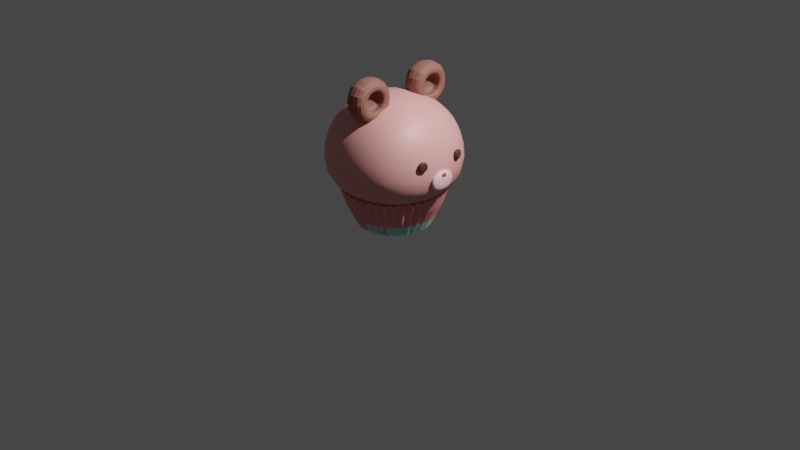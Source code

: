 # Source: BearMuffin.blend  (saved by Blender 3.2.14; exported with 4.5.12 LTS)
import bpy
from mathutils import Matrix  # noqa: F401  (used for matrix-valued properties, if any)

bpy.ops.wm.read_factory_settings(use_empty=True)
scene = bpy.context.scene
scene.name = 'Scene'

# ---- collections
col_collection = bpy.data.collections.new('Collection'); scene.collection.children.link(col_collection)

# ---- materials (node trees are filled in below, after node groups)
mat_material_001 = bpy.data.materials.new('Material.001')
mat_material_001.use_transparent_shadow = False
mat_material_003 = bpy.data.materials.new('Material.003')
mat_material_003.use_transparent_shadow = False
mat_x = bpy.data.materials.new('코')
mat_x.use_transparent_shadow = False
mat_material_006 = bpy.data.materials.new('Material.006')
mat_material_006.use_transparent_shadow = False
mat_material_011 = bpy.data.materials.new('Material.011')
mat_material_011.use_transparent_shadow = False
mat_material_007 = bpy.data.materials.new('Material.007')
mat_material_007.use_transparent_shadow = False
mat_material_008 = bpy.data.materials.new('Material.008')
mat_material_008.use_transparent_shadow = False

# ---- material node trees
mat_material_001.use_nodes = True; mat_material_001.node_tree.nodes.clear()
_N = mat_material_001.node_tree.nodes; _L = mat_material_001.node_tree.links
n0 = _N.new('ShaderNodeOutputMaterial'); n0.name = 'Material Output'; n0.location = (300, 300)
n1 = _N.new('ShaderNodeBsdfPrincipled'); n1.name = 'Principled BSDF'; n1.location = (10, 300)
n1.distribution = 'GGX'
n1.subsurface_method = 'RANDOM_WALK_SKIN'
n1.inputs[0].default_value = (0.5395, 0.2388, 0.1917, 1.0)
n1.inputs[3].default_value = 1.45
n1.inputs[27].default_value = (0.0, 0.0, 0.0, 1.0)
n1.inputs[28].default_value = 1.0
_L.new(n1.outputs[0], n0.inputs[0])
n0.is_active_output = True
mat_material_003.use_nodes = True; mat_material_003.node_tree.nodes.clear()
_N = mat_material_003.node_tree.nodes; _L = mat_material_003.node_tree.links
n0 = _N.new('ShaderNodeBsdfPrincipled'); n0.name = 'Principled BSDF'; n0.location = (10, 300)
n0.distribution = 'GGX'
n0.subsurface_method = 'RANDOM_WALK_SKIN'
n0.inputs[0].default_value = (1.0, 0.5518, 0.5939, 0.8908)
n0.inputs[3].default_value = 1.45
n0.inputs[27].default_value = (0.0, 0.0, 0.0, 1.0)
n0.inputs[28].default_value = 1.0
n1 = _N.new('ShaderNodeOutputMaterial'); n1.name = 'Material Output'; n1.location = (300, 300)
_L.new(n0.outputs[0], n1.inputs[0])
n1.is_active_output = True
mat_x.use_nodes = True; mat_x.node_tree.nodes.clear()
_N = mat_x.node_tree.nodes; _L = mat_x.node_tree.links
n0 = _N.new('ShaderNodeBsdfPrincipled'); n0.name = 'Principled BSDF'; n0.location = (10, 300)
n0.distribution = 'GGX'
n0.subsurface_method = 'RANDOM_WALK_SKIN'
n0.inputs[0].default_value = (0.2051, 0.1102, 0.1357, 1.0)
n0.inputs[3].default_value = 1.45
n0.inputs[27].default_value = (0.0, 0.0, 0.0, 1.0)
n0.inputs[28].default_value = 1.0
n1 = _N.new('ShaderNodeOutputMaterial'); n1.name = 'Material Output'; n1.location = (300, 300)
_L.new(n0.outputs[0], n1.inputs[0])
n1.is_active_output = True
mat_material_006.use_nodes = True; mat_material_006.node_tree.nodes.clear()
_N = mat_material_006.node_tree.nodes; _L = mat_material_006.node_tree.links
n0 = _N.new('ShaderNodeBsdfPrincipled'); n0.name = 'Principled BSDF'; n0.location = (10, 300)
n0.distribution = 'GGX'
n0.subsurface_method = 'RANDOM_WALK_SKIN'
n0.inputs[0].default_value = (0.2232, 0.06989, 0.05464, 1.0)
n0.inputs[3].default_value = 1.45
n0.inputs[27].default_value = (0.0, 0.0, 0.0, 1.0)
n0.inputs[28].default_value = 1.0
n1 = _N.new('ShaderNodeOutputMaterial'); n1.name = 'Material Output'; n1.location = (300, 300)
_L.new(n0.outputs[0], n1.inputs[0])
n1.is_active_output = True
mat_material_011.use_nodes = True; mat_material_011.node_tree.nodes.clear()
_N = mat_material_011.node_tree.nodes; _L = mat_material_011.node_tree.links
n0 = _N.new('ShaderNodeBsdfPrincipled'); n0.name = 'Principled BSDF'; n0.location = (10, 300)
n0.distribution = 'GGX'
n0.subsurface_method = 'RANDOM_WALK_SKIN'
n0.inputs[0].default_value = (0.8, 0.3475, 0.3307, 1.0)
n0.inputs[3].default_value = 1.45
n0.inputs[27].default_value = (0.0, 0.0, 0.0, 1.0)
n0.inputs[28].default_value = 1.0
n1 = _N.new('ShaderNodeOutputMaterial'); n1.name = 'Material Output'; n1.location = (300, 300)
_L.new(n0.outputs[0], n1.inputs[0])
n1.is_active_output = True
mat_material_007.use_nodes = True; mat_material_007.node_tree.nodes.clear()
_N = mat_material_007.node_tree.nodes; _L = mat_material_007.node_tree.links
n0 = _N.new('ShaderNodeBsdfPrincipled'); n0.name = 'Principled BSDF'; n0.location = (10, 300)
n0.distribution = 'GGX'
n0.subsurface_method = 'RANDOM_WALK_SKIN'
n0.inputs[0].default_value = (0.8, 0.2971, 0.3129, 1.0)
n0.inputs[3].default_value = 1.45
n0.inputs[27].default_value = (0.0, 0.0, 0.0, 1.0)
n0.inputs[28].default_value = 1.0
n1 = _N.new('ShaderNodeOutputMaterial'); n1.name = 'Material Output'; n1.location = (300, 300)
_L.new(n0.outputs[0], n1.inputs[0])
n1.is_active_output = True
mat_material_008.use_nodes = True; mat_material_008.node_tree.nodes.clear()
_N = mat_material_008.node_tree.nodes; _L = mat_material_008.node_tree.links
n0 = _N.new('ShaderNodeBsdfPrincipled'); n0.name = 'Principled BSDF'; n0.location = (10, 300)
n0.distribution = 'GGX'
n0.subsurface_method = 'RANDOM_WALK_SKIN'
n0.inputs[0].default_value = (0.4472, 0.8, 0.7546, 1.0)
n0.inputs[3].default_value = 1.45
n0.inputs[27].default_value = (0.0, 0.0, 0.0, 1.0)
n0.inputs[28].default_value = 1.0
n1 = _N.new('ShaderNodeOutputMaterial'); n1.name = 'Material Output'; n1.location = (300, 300)
_L.new(n0.outputs[0], n1.inputs[0])
n1.is_active_output = True

# ---- world
world_world = bpy.data.worlds.new('World'); scene.world = world_world
world_world.use_nodes = True; world_world.node_tree.nodes.clear()
_N = world_world.node_tree.nodes; _L = world_world.node_tree.links
n0 = _N.new('ShaderNodeOutputWorld'); n0.name = 'World Output'; n0.location = (300, 300)
n1 = _N.new('ShaderNodeBackground'); n1.name = 'Background'; n1.location = (10, 300)
n1.inputs[0].default_value = (0.05088, 0.05088, 0.05088, 1.0)
_L.new(n1.outputs[0], n0.inputs[0])
n0.is_active_output = True
world_world.color = (0.05088, 0.05088, 0.05088)
world_world.use_sun_shadow = False
world_world.sun_shadow_jitter_overblur = 0.0

# ---- cameras
cam_camera = bpy.data.cameras.new('Camera')
cam_camera.clip_end = 100.0
cam_camera.ortho_scale = 7.314

# ---- lights
light_light = bpy.data.lights.new('Light', 'POINT')
light_light.transmission_factor = 0.0
light_light.energy = 1000.0
light_light.shadow_soft_size = 0.1
light_light.shadow_maximum_resolution = 0.006
light_light.use_absolute_resolution = True
light_light_001 = bpy.data.lights.new('Light.001', 'POINT')
light_light_001.transmission_factor = 0.0
light_light_001.energy = 1000.0
light_light_001.shadow_soft_size = 0.1
light_light_001.shadow_maximum_resolution = 0.006
light_light_001.use_absolute_resolution = True

# ---- meshes
me_plane_004 = bpy.data.meshes.new('Plane.004')
me_plane_004.from_pydata([(-1.0, -1.0, -0.5274), (1.0, -1.0, -0.5274), (-1.0, 1.0, -0.5274), (1.0, 1.0, -0.5274), (-0.4051, 0.4051, 0.6932), (-0.4051, -0.4051, 0.6932), (0.4051, -0.4051, 0.6932), (0.4051, 0.4051, 0.6932), (-1.0, 1.0, 0.6932), (-1.0, -1.0, 0.6932), (1.0, -1.0, 0.6932), (1.0, 1.0, 0.6932), (-0.4295, 0.4295, 0.2229), (-0.4295, -0.4295, 0.2229), (0.4295, -0.4295, 0.2229), (0.4295, 0.4295, 0.2229), (-0.484, 0.484, 0.4351), (-0.484, -0.484, 0.4351), (0.484, -0.484, 0.4351), (0.484, 0.484, 0.4351)], [], [(0, 2, 3, 1), (6, 7, 19, 18), (1, 3, 11, 10), (2, 0, 9, 8), (3, 2, 8, 11), (0, 1, 10, 9), (5, 4, 8, 9), (6, 5, 9, 10), (7, 6, 10, 11), (4, 7, 11, 8), (13, 14, 15, 12), (4, 5, 17, 16), (7, 4, 16, 19), (5, 6, 18, 17), (13, 12, 16, 17), (14, 13, 17, 18), (15, 14, 18, 19), (12, 15, 19, 16)])
_uv = me_plane_004.uv_layers.new(name='UVMap')
_uv.uv.foreach_set('vector', [0.0, 0.0, 0.0, 1.0, 1.0, 1.0, 1.0, 0.0, 0.7025, 0.2975, 0.7025, 0.7025, 0.7025, 0.7025, 0.7025, 0.2975, 1.0, 0.0, 1.0, 1.0, 1.0, 1.0, 1.0, 0.0, 0.0, 1.0, 0.0, 0.0, 0.0, 0.0, 0.0, 1.0, 1.0, 1.0, 0.0, 1.0, 0.0, 1.0, 1.0, 1.0, 0.0, 0.0, 1.0, 0.0, 1.0, 0.0, 0.0, 0.0, 0.2975, 0.2975, 0.2975, 0.7025, 0.0, 1.0, 0.0, 0.0, 0.7025, 0.2975, 0.2975, 0.2975, 0.0, 0.0, 1.0, 0.0, 0.7025, 0.7025, 0.7025, 0.2975, 1.0, 0.0, 1.0, 1.0, 0.2975, 0.7025, 0.7025, 0.7025, 1.0, 1.0, 0.0, 1.0, 0.3203, 0.3203, 0.6797, 0.3203, 0.6797, 0.6797, 0.3203, 0.6797, 0.2975, 0.7025, 0.2975, 0.2975, 0.2975, 0.2975, 0.2975, 0.7025, 0.7025, 0.7025, 0.2975, 0.7025, 0.2975, 0.7025, 0.7025, 0.7025, 0.2975, 0.2975, 0.7025, 0.2975, 0.7025, 0.2975, 0.2975, 0.2975, 0.3203, 0.3203, 0.3203, 0.6797, 0.2975, 0.7025, 0.2975, 0.2975, 0.6797, 0.3203, 0.3203, 0.3203, 0.2975, 0.2975, 0.7025, 0.2975, 0.6797, 0.6797, 0.6797, 0.3203, 0.7025, 0.2975, 0.7025, 0.7025, 0.3203, 0.6797, 0.6797, 0.6797, 0.7025, 0.7025, 0.2975, 0.7025])
me_plane_004.materials.append(mat_material_001)
me_plane_004.update()
me_plane_005 = bpy.data.meshes.new('Plane.005')
me_plane_005.from_pydata([(-1.0, -1.0, 0.0), (1.0, -1.0, 0.0), (-1.0, 1.0, 0.0), (1.0, 1.0, 0.0), (-1.0, -1.0, 0.6633), (1.0, -1.0, 0.6633), (-1.0, 1.0, 0.6633), (1.0, 1.0, 0.6633)], [], [(0, 2, 3, 1), (4, 5, 7, 6), (1, 3, 7, 5), (2, 0, 4, 6), (3, 2, 6, 7), (0, 1, 5, 4)])
me_plane_005.polygons.foreach_set('use_smooth', [True] * 6)
_uv = me_plane_005.uv_layers.new(name='UVMap')
_uv.uv.foreach_set('vector', [0.0, 0.0, 0.0, 1.0, 1.0, 1.0, 1.0, 0.0, 0.0, 0.0, 1.0, 0.0, 1.0, 1.0, 0.0, 1.0, 1.0, 0.0, 1.0, 1.0, 1.0, 1.0, 1.0, 0.0, 0.0, 1.0, 0.0, 0.0, 0.0, 0.0, 0.0, 1.0, 1.0, 1.0, 0.0, 1.0, 0.0, 1.0, 1.0, 1.0, 0.0, 0.0, 1.0, 0.0, 1.0, 0.0, 0.0, 0.0])
me_plane_005.materials.append(mat_material_003)
me_plane_005.update()
me_plane_007 = bpy.data.meshes.new('Plane.007')
me_plane_007.from_pydata([(-1.0, -1.0, 0.0), (1.0, -1.0, 0.0), (-1.0, 1.0, 0.0), (1.0, 1.0, 0.0), (-1.0, -1.0, 0.6633), (1.0, -1.0, 0.6633), (-1.0, 1.0, 0.6633), (1.0, 1.0, 0.6633)], [], [(0, 2, 3, 1), (4, 5, 7, 6), (1, 3, 7, 5), (2, 0, 4, 6), (3, 2, 6, 7), (0, 1, 5, 4)])
me_plane_007.polygons.foreach_set('use_smooth', [True] * 6)
_uv = me_plane_007.uv_layers.new(name='UVMap')
_uv.uv.foreach_set('vector', [0.0, 0.0, 0.0, 1.0, 1.0, 1.0, 1.0, 0.0, 0.0, 0.0, 1.0, 0.0, 1.0, 1.0, 0.0, 1.0, 1.0, 0.0, 1.0, 1.0, 1.0, 1.0, 1.0, 0.0, 0.0, 1.0, 0.0, 0.0, 0.0, 0.0, 0.0, 1.0, 1.0, 1.0, 0.0, 1.0, 0.0, 1.0, 1.0, 1.0, 0.0, 0.0, 1.0, 0.0, 1.0, 0.0, 0.0, 0.0])
me_plane_007.materials.append(mat_x)
me_plane_007.update()
me_plane_001 = bpy.data.meshes.new('Plane.001')
me_plane_001.from_pydata([(-1.0, -1.0, 0.0), (1.0, -1.0, 0.0), (-1.0, 1.0, 0.0), (1.0, 1.0, 0.0), (-1.0, 1.0, 0.6315), (-1.0, -1.0, 0.6315), (1.0, -1.0, 0.6315), (1.0, 1.0, 0.6315), (-1.0, 1.0, 0.0), (-1.0, -1.0, 0.0), (1.0, -1.0, 0.0), (1.0, 1.0, 0.0), (-1.0, 1.0, 0.6315), (-1.0, -1.0, 0.6315), (1.0, -1.0, 0.6315), (1.0, 1.0, 0.6315), (-1.0, 1.0, 0.0), (-1.0, -1.0, 0.0), (1.0, -1.0, 0.0), (1.0, 1.0, 0.0), (-1.0, 1.0, 0.6315), (-1.0, -1.0, 0.6315), (1.0, -1.0, 0.6315), (1.0, 1.0, 0.6315), (-1.0, 1.0, 0.9929), (-1.0, -1.0, 0.9929), (1.0, -1.0, 0.9929), (1.0, 1.0, 0.9929)], [], [(0, 1, 3, 2), (5, 4, 7, 6), (2, 4, 5, 0), (3, 7, 4, 2), (0, 5, 6, 1), (1, 6, 7, 3), (9, 10, 11, 8), (13, 12, 15, 14), (8, 12, 13, 9), (11, 15, 12, 8), (9, 13, 14, 10), (10, 14, 15, 11), (17, 16, 19, 18), (23, 20, 24, 27), (16, 17, 21, 20), (19, 16, 20, 23), (17, 18, 22, 21), (18, 19, 23, 22), (25, 26, 27, 24), (21, 22, 26, 25), (22, 23, 27, 26), (20, 21, 25, 24)])
_uv = me_plane_001.uv_layers.new(name='UVMap')
_uv.uv.foreach_set('vector', [0.0, 0.0, 1.0, 0.0, 1.0, 1.0, 0.0, 1.0, 0.0, 0.0, 0.0, 1.0, 1.0, 1.0, 1.0, 0.0, 0.0, 1.0, 0.0, 1.0, 0.0, 0.0, 0.0, 0.0, 1.0, 1.0, 1.0, 1.0, 0.0, 1.0, 0.0, 1.0, 0.0, 0.0, 0.0, 0.0, 1.0, 0.0, 1.0, 0.0, 1.0, 0.0, 1.0, 0.0, 1.0, 1.0, 1.0, 1.0, 0.0, 0.0, 1.0, 0.0, 1.0, 1.0, 0.0, 1.0, 0.0, 0.0, 0.0, 1.0, 1.0, 1.0, 1.0, 0.0, 0.0, 1.0, 0.0, 1.0, 0.0, 0.0, 0.0, 0.0, 1.0, 1.0, 1.0, 1.0, 0.0, 1.0, 0.0, 1.0, 0.0, 0.0, 0.0, 0.0, 1.0, 0.0, 1.0, 0.0, 1.0, 0.0, 1.0, 0.0, 1.0, 1.0, 1.0, 1.0, 0.0, 0.0, 0.0, 1.0, 1.0, 1.0, 1.0, 0.0, 1.0, 1.0, 0.0, 1.0, 0.0, 1.0, 1.0, 1.0, 0.0, 1.0, 0.0, 0.0, 0.0, 0.0, 0.0, 1.0, 1.0, 1.0, 0.0, 1.0, 0.0, 1.0, 1.0, 1.0, 0.0, 0.0, 1.0, 0.0, 1.0, 0.0, 0.0, 0.0, 1.0, 0.0, 1.0, 1.0, 1.0, 1.0, 1.0, 0.0, 0.0, 0.0, 1.0, 0.0, 1.0, 1.0, 0.0, 1.0, 0.0, 0.0, 1.0, 0.0, 1.0, 0.0, 0.0, 0.0, 1.0, 0.0, 1.0, 1.0, 1.0, 1.0, 1.0, 0.0, 0.0, 1.0, 0.0, 0.0, 0.0, 0.0, 0.0, 1.0])
me_plane_001.materials.append(mat_material_006)
me_plane_001.update()
me_plane_003 = bpy.data.meshes.new('Plane.003')
me_plane_003.from_pydata([(-1.0, -1.0, 0.0), (1.0, -1.0, 0.0), (-1.0, 1.0, 0.0), (1.0, 1.0, 0.0), (-1.0, 1.0, 0.6315), (-1.0, -1.0, 0.6315), (1.0, -1.0, 0.6315), (1.0, 1.0, 0.6315), (-1.0, 1.0, 0.0), (-1.0, -1.0, 0.0), (1.0, -1.0, 0.0), (1.0, 1.0, 0.0), (-1.0, 1.0, 0.6315), (-1.0, -1.0, 0.6315), (1.0, -1.0, 0.6315), (1.0, 1.0, 0.6315), (-1.0, 1.0, 0.0), (-1.0, -1.0, 0.0), (1.0, -1.0, 0.0), (1.0, 1.0, 0.0), (-1.0, 1.0, 0.6315), (-1.0, -1.0, 0.6315), (1.0, -1.0, 0.6315), (1.0, 1.0, 0.6315), (-1.0, 1.0, 0.9929), (-1.0, -1.0, 0.9929), (1.0, -1.0, 0.9929), (1.0, 1.0, 0.9929)], [], [(0, 1, 3, 2), (5, 4, 7, 6), (2, 4, 5, 0), (3, 7, 4, 2), (0, 5, 6, 1), (1, 6, 7, 3), (9, 10, 11, 8), (13, 12, 15, 14), (8, 12, 13, 9), (11, 15, 12, 8), (9, 13, 14, 10), (10, 14, 15, 11), (17, 16, 19, 18), (23, 20, 24, 27), (16, 17, 21, 20), (19, 16, 20, 23), (17, 18, 22, 21), (18, 19, 23, 22), (25, 26, 27, 24), (21, 22, 26, 25), (22, 23, 27, 26), (20, 21, 25, 24)])
_uv = me_plane_003.uv_layers.new(name='UVMap')
_uv.uv.foreach_set('vector', [0.0, 0.0, 1.0, 0.0, 1.0, 1.0, 0.0, 1.0, 0.0, 0.0, 0.0, 1.0, 1.0, 1.0, 1.0, 0.0, 0.0, 1.0, 0.0, 1.0, 0.0, 0.0, 0.0, 0.0, 1.0, 1.0, 1.0, 1.0, 0.0, 1.0, 0.0, 1.0, 0.0, 0.0, 0.0, 0.0, 1.0, 0.0, 1.0, 0.0, 1.0, 0.0, 1.0, 0.0, 1.0, 1.0, 1.0, 1.0, 0.0, 0.0, 1.0, 0.0, 1.0, 1.0, 0.0, 1.0, 0.0, 0.0, 0.0, 1.0, 1.0, 1.0, 1.0, 0.0, 0.0, 1.0, 0.0, 1.0, 0.0, 0.0, 0.0, 0.0, 1.0, 1.0, 1.0, 1.0, 0.0, 1.0, 0.0, 1.0, 0.0, 0.0, 0.0, 0.0, 1.0, 0.0, 1.0, 0.0, 1.0, 0.0, 1.0, 0.0, 1.0, 1.0, 1.0, 1.0, 0.0, 0.0, 0.0, 1.0, 1.0, 1.0, 1.0, 0.0, 1.0, 1.0, 0.0, 1.0, 0.0, 1.0, 1.0, 1.0, 0.0, 1.0, 0.0, 0.0, 0.0, 0.0, 0.0, 1.0, 1.0, 1.0, 0.0, 1.0, 0.0, 1.0, 1.0, 1.0, 0.0, 0.0, 1.0, 0.0, 1.0, 0.0, 0.0, 0.0, 1.0, 0.0, 1.0, 1.0, 1.0, 1.0, 1.0, 0.0, 0.0, 0.0, 1.0, 0.0, 1.0, 1.0, 0.0, 1.0, 0.0, 0.0, 1.0, 0.0, 1.0, 0.0, 0.0, 0.0, 1.0, 0.0, 1.0, 1.0, 1.0, 1.0, 1.0, 0.0, 0.0, 1.0, 0.0, 0.0, 0.0, 0.0, 0.0, 1.0])
me_plane_003.materials.append(mat_material_006)
me_plane_003.update()
me_cube_001 = bpy.data.meshes.new('Cube.001')
me_cube_001.from_pydata([(0.5, 0.5, 0.8977), (0.2328, 0.2328, 0.04367), (0.5, -0.5, 0.8977), (0.2328, -0.2328, 0.04367), (0.0, 0.2838, -0.007345), (0.6096, 0.6096, 0.238), (0.6096, -0.6096, 0.238), (0.0, -0.6096, 1.007), (0.6096, -1.863e-09, 1.007), (0.0, -0.2838, -0.007345), (0.0, 0.6096, 1.007), (0.2838, -8.673e-10, -0.007345), (0.0, 8.382e-09, 1.237), (0.0, -0.8395, 0.238), (0.8395, 9.313e-09, 0.238), (0.0, 0.8395, 0.238)], [], [(0, 10, 12, 8), (8, 12, 7, 2), (3, 6, 13, 9), (6, 2, 7, 13), (1, 5, 14, 11), (5, 0, 8, 14), (14, 8, 2, 6), (11, 14, 6, 3), (15, 10, 0, 5), (4, 15, 5, 1), (1, 11, 3, 9, 4)])
me_cube_001.polygons.foreach_set('use_smooth', [True] * 11)
_uv = me_cube_001.uv_layers.new(name='UVMap')
_uv.uv.foreach_set('vector', [0.625, 0.5, 0.75, 0.5, 0.75, 0.625, 0.625, 0.625, 0.625, 0.625, 0.75, 0.625, 0.75, 0.75, 0.625, 0.75, 0.375, 0.75, 0.5, 0.75, 0.5, 0.875, 0.375, 0.875, 0.5, 0.75, 0.625, 0.75, 0.625, 0.875, 0.5, 0.875, 0.375, 0.5, 0.5, 0.5, 0.5, 0.625, 0.375, 0.625, 0.5, 0.5, 0.625, 0.5, 0.625, 0.625, 0.5, 0.625, 0.5, 0.625, 0.625, 0.625, 0.625, 0.75, 0.5, 0.75, 0.375, 0.625, 0.5, 0.625, 0.5, 0.75, 0.375, 0.75, 0.5, 0.375, 0.625, 0.375, 0.625, 0.5, 0.5, 0.5, 0.375, 0.375, 0.5, 0.375, 0.5, 0.5, 0.375, 0.5, 0.375, 0.5, 0.375, 0.625, 0.375, 0.75, 0.375, 0.875, 0.375, 0.375])
me_cube_001.materials.append(mat_material_011)
me_cube_001.use_mirror_vertex_groups = False
me_cube_001.update()
me_circle = bpy.data.meshes.new('Circle')
me_circle.from_pydata([(0.0, 0.373, -0.2646), (-0.03086, 0.3429, -0.2646), (-0.0666, 0.367, -0.2646), (-0.09159, 0.3319, -0.2646), (-0.1311, 0.3492, -0.2646), (-0.1494, 0.3102, -0.2646), (-0.1913, 0.3202, -0.2646), (-0.2024, 0.2785, -0.2646), (-0.2454, 0.2809, -0.2646), (-0.2488, 0.2379, -0.2646), (-0.2916, 0.2326, -0.2646), (-0.2873, 0.1897, -0.2646), (-0.3285, 0.1768, -0.2646), (-0.3166, 0.1353, -0.2646), (-0.3547, 0.1153, -0.2646), (-0.3356, 0.07661, -0.2646), (-0.3696, 0.05007, -0.2646), (-0.3439, 0.01545, -0.2646), (-0.3726, -0.01673, -0.2646), (-0.3412, -0.04621, -0.2646), (-0.3636, -0.083, -0.2646), (-0.3274, -0.1064, -0.2646), (-0.343, -0.1466, -0.2646), (-0.3032, -0.1631, -0.2646), (-0.3113, -0.2055, -0.2646), (-0.2692, -0.2147, -0.2646), (-0.2696, -0.2578, -0.2646), (-0.2265, -0.2593, -0.2646), (-0.2192, -0.3018, -0.2646), (-0.1766, -0.2955, -0.2646), (-0.1618, -0.3361, -0.2646), (-0.121, -0.3223, -0.2646), (-0.09923, -0.3596, -0.2646), (-0.06147, -0.3387, -0.2646), (-0.03343, -0.3715, -0.2646), (3.01e-08, -0.3443, -0.2646), (0.03343, -0.3715, -0.2646), (0.06147, -0.3387, -0.2646), (0.09923, -0.3596, -0.2646), (0.121, -0.3223, -0.2646), (0.1618, -0.3361, -0.2646), (0.1766, -0.2955, -0.2646), (0.2192, -0.3018, -0.2646), (0.2265, -0.2593, -0.2646), (0.2696, -0.2578, -0.2646), (0.2692, -0.2147, -0.2646), (0.3113, -0.2055, -0.2646), (0.3032, -0.1631, -0.2646), (0.343, -0.1466, -0.2646), (0.3274, -0.1064, -0.2646), (0.3636, -0.083, -0.2646), (0.3412, -0.04621, -0.2646), (0.3726, -0.01673, -0.2646), (0.3439, 0.01545, -0.2646), (0.3696, 0.05007, -0.2646), (0.3356, 0.07661, -0.2646), (0.3547, 0.1153, -0.2646), (0.3166, 0.1353, -0.2646), (0.3285, 0.1768, -0.2646), (0.2873, 0.1897, -0.2646), (0.2916, 0.2326, -0.2646), (0.2488, 0.2379, -0.2646), (0.2454, 0.2809, -0.2646), (0.2024, 0.2785, -0.2646), (0.1913, 0.3202, -0.2646), (0.1494, 0.3102, -0.2646), (0.1311, 0.3492, -0.2646), (0.09159, 0.3319, -0.2646), (0.0666, 0.367, -0.2646), (0.03086, 0.3429, -0.2646), (0.0, 0.5468, 0.1345), (-0.04524, 0.5026, 0.1345), (-0.09763, 0.538, 0.1345), (-0.1343, 0.4865, 0.1345), (-0.1921, 0.5119, 0.1345), (-0.219, 0.4547, 0.1345), (-0.2804, 0.4694, 0.1345), (-0.2966, 0.4083, 0.1345), (-0.3597, 0.4118, 0.1345), (-0.3648, 0.3488, 0.1345), (-0.4275, 0.3409, 0.1345), (-0.4212, 0.278, 0.1345), (-0.4815, 0.2591, 0.1345), (-0.4641, 0.1983, 0.1345), (-0.52, 0.169, 0.1345), (-0.492, 0.1123, 0.1345), (-0.5418, 0.07339, 0.1345), (-0.5042, 0.02264, 0.1345), (-0.5462, -0.02453, 0.1345), (-0.5001, -0.06774, 0.1345), (-0.5331, -0.1217, 0.1345), (-0.48, -0.156, 0.1345), (-0.5028, -0.2149, 0.1345), (-0.4444, -0.2391, 0.1345), (-0.4563, -0.3012, 0.1345), (-0.3946, -0.3147, 0.1345), (-0.3952, -0.3779, 0.1345), (-0.332, -0.3801, 0.1345), (-0.3214, -0.4423, 0.1345), (-0.2588, -0.4332, 0.1345), (-0.2372, -0.4926, 0.1345), (-0.1773, -0.4725, 0.1345), (-0.1455, -0.5271, 0.1345), (-0.09011, -0.4966, 0.1345), (-0.04901, -0.5446, 0.1345), (4.412e-08, -0.5047, 0.1345), (0.04901, -0.5446, 0.1345), (0.09011, -0.4966, 0.1345), (0.1455, -0.5271, 0.1345), (0.1773, -0.4725, 0.1345), (0.2372, -0.4926, 0.1345), (0.2588, -0.4332, 0.1345), (0.3214, -0.4423, 0.1345), (0.332, -0.3801, 0.1345), (0.3952, -0.3779, 0.1345), (0.3946, -0.3147, 0.1345), (0.4563, -0.3012, 0.1345), (0.4444, -0.2391, 0.1345), (0.5028, -0.2149, 0.1345), (0.48, -0.156, 0.1345), (0.5331, -0.1217, 0.1345), (0.5001, -0.06774, 0.1345), (0.5462, -0.02453, 0.1345), (0.5042, 0.02264, 0.1345), (0.5418, 0.07339, 0.1345), (0.492, 0.1123, 0.1345), (0.52, 0.169, 0.1345), (0.4641, 0.1983, 0.1345), (0.4815, 0.2591, 0.1345), (0.4212, 0.278, 0.1345), (0.4275, 0.3409, 0.1345), (0.3648, 0.3488, 0.1345), (0.3597, 0.4118, 0.1345), (0.2966, 0.4083, 0.1345), (0.2804, 0.4694, 0.1345), (0.219, 0.4547, 0.1345), (0.1921, 0.5119, 0.1345), (0.1343, 0.4865, 0.1345), (0.09763, 0.538, 0.1345), (0.04524, 0.5026, 0.1345), (0.1857, -0.3856, -0.1516), (0.1388, -0.3699, -0.1516), (-0.407, 0.1323, -0.1516), (-0.3633, 0.1553, -0.1516), (0.1051, 0.3808, -0.1516), (0.1504, 0.4007, -0.1516), (0.2026, -0.3391, -0.1516), (-0.3851, 0.08791, -0.1516), (0.07642, 0.4211, -0.1516), (0.2516, -0.3463, -0.1516), (-0.4241, 0.05745, -0.1516), (0.03541, 0.3935, -0.1516), (0.2599, -0.2975, -0.1516), (-0.3946, 0.01772, -0.1516), (0.0, 0.428, -0.1516), (0.3094, -0.2958, -0.1516), (-0.4276, -0.0192, -0.1516), (0.3089, -0.2463, -0.1516), (-0.3915, -0.05303, -0.1516), (0.3572, -0.2358, -0.1516), (-0.4173, -0.09524, -0.1516), (0.3479, -0.1872, -0.1516), (-0.3757, -0.1221, -0.1516), (0.3936, -0.1682, -0.1516), (-0.3936, -0.1682, -0.1516), (0.3757, -0.1221, -0.1516), (-0.3479, -0.1872, -0.1516), (0.4173, -0.09524, -0.1516), (-0.3572, -0.2358, -0.1516), (0.3915, -0.05303, -0.1516), (-0.3089, -0.2463, -0.1516), (0.4276, -0.0192, -0.1516), (-0.3094, -0.2958, -0.1516), (0.3946, 0.01772, -0.1516), (-0.2599, -0.2975, -0.1516), (-0.03541, 0.3935, -0.1516), (0.4241, 0.05745, -0.1516), (-0.2516, -0.3463, -0.1516), (-0.07642, 0.4211, -0.1516), (0.3851, 0.08791, -0.1516), (-0.2026, -0.3391, -0.1516), (-0.1051, 0.3808, -0.1516), (0.407, 0.1323, -0.1516), (-0.1857, -0.3856, -0.1516), (-0.1504, 0.4007, -0.1516), (0.3633, 0.1553, -0.1516), (-0.1388, -0.3699, -0.1516), (-0.1714, 0.3559, -0.1516), (0.3769, 0.2028, -0.1516), (-0.1139, -0.4126, -0.1516), (-0.2195, 0.3674, -0.1516), (0.3297, 0.2176, -0.1516), (-0.07054, -0.3887, -0.1516), (-0.2322, 0.3196, -0.1516), (0.3346, 0.2669, -0.1516), (-0.03837, -0.4263, -0.1516), (-0.2816, 0.3223, -0.1516), (0.2855, 0.273, -0.1516), (3.454e-08, -0.395, -0.1516), (-0.2855, 0.273, -0.1516), (0.2816, 0.3223, -0.1516), (0.03837, -0.4263, -0.1516), (-0.3346, 0.2669, -0.1516), (0.2322, 0.3196, -0.1516), (0.07054, -0.3887, -0.1516), (-0.3297, 0.2176, -0.1516), (0.2195, 0.3674, -0.1516), (0.1139, -0.4126, -0.1516), (-0.3769, 0.2028, -0.1516), (0.1714, 0.3559, -0.1516), (0.2151, -0.4467, -0.01237), (-0.4715, 0.1532, -0.01237), (0.1217, 0.4411, -0.01237), (0.2347, -0.3928, -0.01237), (-0.4461, 0.1018, -0.01237), (0.08852, 0.4878, -0.01237), (0.2914, -0.4011, -0.01237), (-0.4913, 0.06655, -0.01237), (0.04102, 0.4558, -0.01237), (0.3011, -0.3446, -0.01237), (-0.4571, 0.02053, -0.01237), (0.0, 0.4958, -0.01237), (0.3583, -0.3426, -0.01237), (-0.4953, -0.02224, -0.01237), (0.3578, -0.2853, -0.01237), (-0.4535, -0.06143, -0.01237), (0.4138, -0.2731, -0.01237), (-0.4833, -0.1103, -0.01237), (0.403, -0.2168, -0.01237), (-0.4352, -0.1414, -0.01237), (0.4559, -0.1949, -0.01237), (-0.4559, -0.1949, -0.01237), (0.4352, -0.1414, -0.01237), (-0.403, -0.2168, -0.01237), (0.4833, -0.1103, -0.01237), (-0.4138, -0.2731, -0.01237), (0.4535, -0.06143, -0.01237), (-0.3578, -0.2853, -0.01237), (0.4953, -0.02224, -0.01237), (-0.3583, -0.3426, -0.01237), (0.4571, 0.02053, -0.01237), (-0.3011, -0.3446, -0.01237), (-0.04102, 0.4558, -0.01237), (0.4913, 0.06655, -0.01237), (-0.2914, -0.4011, -0.01237), (-0.08852, 0.4878, -0.01237), (0.4461, 0.1018, -0.01237), (-0.2347, -0.3928, -0.01237), (-0.1217, 0.4411, -0.01237), (0.4715, 0.1532, -0.01237), (-0.2151, -0.4467, -0.01237), (-0.1742, 0.4642, -0.01237), (0.4208, 0.1798, -0.01237), (-0.1608, -0.4284, -0.01237), (-0.1985, 0.4123, -0.01237), (0.4366, 0.2349, -0.01237), (-0.1319, -0.4779, -0.01237), (-0.2543, 0.4256, -0.01237), (0.3819, 0.2521, -0.01237), (-0.08171, -0.4502, -0.01237), (-0.269, 0.3702, -0.01237), (0.3876, 0.3091, -0.01237), (-0.04444, -0.4938, -0.01237), (-0.3262, 0.3734, -0.01237), (0.3308, 0.3162, -0.01237), (4e-08, -0.4576, -0.01237), (-0.3308, 0.3162, -0.01237), (0.3262, 0.3734, -0.01237), (0.04444, -0.4938, -0.01237), (-0.3876, 0.3091, -0.01237), (0.269, 0.3702, -0.01237), (0.08171, -0.4502, -0.01237), (-0.3819, 0.2521, -0.01237), (0.2543, 0.4256, -0.01237), (0.1319, -0.4779, -0.01237), (-0.4366, 0.2349, -0.01237), (0.1985, 0.4123, -0.01237), (0.1608, -0.4284, -0.01237), (-0.4208, 0.1798, -0.01237), (0.1742, 0.4642, -0.01237)], [], [(0, 69, 68, 67, 66, 65, 64, 63, 62, 61, 60, 59, 58, 57, 56, 55, 54, 53, 52, 51, 50, 49, 48, 47, 46, 45, 44, 43, 42, 41, 40, 39, 38, 37, 36, 35, 34, 33, 32, 31, 30, 29, 28, 27, 26, 25, 24, 23, 22, 21, 20, 19, 18, 17, 16, 15, 14, 13, 12, 11, 10, 9, 8, 7, 6, 5, 4, 3, 2, 1), (70, 71, 72, 73, 74, 75, 76, 77, 78, 79, 80, 81, 82, 83, 84, 85, 86, 87, 88, 89, 90, 91, 92, 93, 94, 95, 96, 97, 98, 99, 100, 101, 102, 103, 104, 105, 106, 107, 108, 109, 110, 111, 112, 113, 114, 115, 116, 117, 118, 119, 120, 121, 122, 123, 124, 125, 126, 127, 128, 129, 130, 131, 132, 133, 134, 135, 136, 137, 138, 139), (277, 210, 110, 109), (278, 211, 84, 83), (279, 212, 137, 136), (210, 213, 111, 110), (211, 214, 85, 84), (212, 215, 138, 137), (213, 216, 112, 111), (214, 217, 86, 85), (215, 218, 139, 138), (216, 219, 113, 112), (217, 220, 87, 86), (218, 221, 70, 139), (219, 222, 114, 113), (220, 223, 88, 87), (222, 224, 115, 114), (223, 225, 89, 88), (224, 226, 116, 115), (225, 227, 90, 89), (226, 228, 117, 116), (227, 229, 91, 90), (228, 230, 118, 117), (229, 231, 92, 91), (230, 232, 119, 118), (231, 233, 93, 92), (232, 234, 120, 119), (233, 235, 94, 93), (234, 236, 121, 120), (235, 237, 95, 94), (236, 238, 122, 121), (237, 239, 96, 95), (238, 240, 123, 122), (239, 241, 97, 96), (221, 242, 71, 70), (240, 243, 124, 123), (241, 244, 98, 97), (242, 245, 72, 71), (243, 246, 125, 124), (244, 247, 99, 98), (245, 248, 73, 72), (246, 249, 126, 125), (247, 250, 100, 99), (248, 251, 74, 73), (249, 252, 127, 126), (250, 253, 101, 100), (251, 254, 75, 74), (252, 255, 128, 127), (253, 256, 102, 101), (254, 257, 76, 75), (255, 258, 129, 128), (256, 259, 103, 102), (257, 260, 77, 76), (258, 261, 130, 129), (259, 262, 104, 103), (260, 263, 78, 77), (261, 264, 131, 130), (262, 265, 105, 104), (263, 266, 79, 78), (264, 267, 132, 131), (265, 268, 106, 105), (266, 269, 80, 79), (267, 270, 133, 132), (268, 271, 107, 106), (269, 272, 81, 80), (270, 273, 134, 133), (271, 274, 108, 107), (272, 275, 82, 81), (273, 276, 135, 134), (274, 277, 109, 108), (275, 278, 83, 82), (276, 279, 136, 135), (65, 66, 145, 209), (12, 13, 143, 208), (38, 39, 141, 207), (64, 65, 209, 206), (11, 12, 208, 205), (37, 38, 207, 204), (63, 64, 206, 203), (10, 11, 205, 202), (36, 37, 204, 201), (62, 63, 203, 200), (9, 10, 202, 199), (35, 36, 201, 198), (61, 62, 200, 197), (8, 9, 199, 196), (34, 35, 198, 195), (60, 61, 197, 194), (7, 8, 196, 193), (33, 34, 195, 192), (59, 60, 194, 191), (6, 7, 193, 190), (32, 33, 192, 189), (58, 59, 191, 188), (5, 6, 190, 187), (31, 32, 189, 186), (57, 58, 188, 185), (4, 5, 187, 184), (30, 31, 186, 183), (56, 57, 185, 182), (3, 4, 184, 181), (29, 30, 183, 180), (55, 56, 182, 179), (2, 3, 181, 178), (28, 29, 180, 177), (54, 55, 179, 176), (1, 2, 178, 175), (27, 28, 177, 174), (53, 54, 176, 173), (0, 1, 175, 154), (26, 27, 174, 172), (52, 53, 173, 171), (25, 26, 172, 170), (51, 52, 171, 169), (24, 25, 170, 168), (50, 51, 169, 167), (23, 24, 168, 166), (49, 50, 167, 165), (22, 23, 166, 164), (48, 49, 165, 163), (21, 22, 164, 162), (47, 48, 163, 161), (20, 21, 162, 160), (46, 47, 161, 159), (19, 20, 160, 158), (45, 46, 159, 157), (18, 19, 158, 156), (44, 45, 157, 155), (17, 18, 156, 153), (43, 44, 155, 152), (69, 0, 154, 151), (16, 17, 153, 150), (42, 43, 152, 149), (68, 69, 151, 148), (15, 16, 150, 147), (41, 42, 149, 146), (67, 68, 148, 144), (14, 15, 147, 142), (40, 41, 146, 140), (66, 67, 144, 145), (13, 14, 142, 143), (39, 40, 140, 141), (209, 145, 279, 276), (208, 143, 278, 275), (207, 141, 277, 274), (206, 209, 276, 273), (205, 208, 275, 272), (204, 207, 274, 271), (203, 206, 273, 270), (202, 205, 272, 269), (201, 204, 271, 268), (200, 203, 270, 267), (199, 202, 269, 266), (198, 201, 268, 265), (197, 200, 267, 264), (196, 199, 266, 263), (195, 198, 265, 262), (194, 197, 264, 261), (193, 196, 263, 260), (192, 195, 262, 259), (191, 194, 261, 258), (190, 193, 260, 257), (189, 192, 259, 256), (188, 191, 258, 255), (187, 190, 257, 254), (186, 189, 256, 253), (185, 188, 255, 252), (184, 187, 254, 251), (183, 186, 253, 250), (182, 185, 252, 249), (181, 184, 251, 248), (180, 183, 250, 247), (179, 182, 249, 246), (178, 181, 248, 245), (177, 180, 247, 244), (176, 179, 246, 243), (175, 178, 245, 242), (174, 177, 244, 241), (173, 176, 243, 240), (154, 175, 242, 221), (172, 174, 241, 239), (171, 173, 240, 238), (170, 172, 239, 237), (169, 171, 238, 236), (168, 170, 237, 235), (167, 169, 236, 234), (166, 168, 235, 233), (165, 167, 234, 232), (164, 166, 233, 231), (163, 165, 232, 230), (162, 164, 231, 229), (161, 163, 230, 228), (160, 162, 229, 227), (159, 161, 228, 226), (158, 160, 227, 225), (157, 159, 226, 224), (156, 158, 225, 223), (155, 157, 224, 222), (153, 156, 223, 220), (152, 155, 222, 219), (151, 154, 221, 218), (150, 153, 220, 217), (149, 152, 219, 216), (148, 151, 218, 215), (147, 150, 217, 214), (146, 149, 216, 213), (144, 148, 215, 212), (142, 147, 214, 211), (140, 146, 213, 210), (145, 144, 212, 279), (143, 142, 211, 278), (141, 140, 210, 277)])
me_circle.polygons.foreach_set('material_index', [0, 0, 0, 0, 0, 0, 0, 0, 0, 0, 0, 0, 0, 0, 0, 0, 0, 0, 0, 0, 0, 0, 0, 0, 0, 0, 0, 0, 0, 0, 0, 0, 0, 0, 0, 0, 0, 0, 0, 0, 0, 0, 0, 0, 0, 0, 0, 0, 0, 0, 0, 0, 0, 0, 0, 0, 0, 0, 0, 0, 0, 0, 0, 0, 0, 0, 0, 0, 0, 0, 0, 0, 3, 0, 3, 0, 0, 0, 3, 0, 3, 0, 0, 0, 3, 0, 0, 3, 0, 0, 3, 0, 0, 3, 0, 0, 3, 0, 0, 3, 0, 0, 3, 0, 0, 3, 0, 0, 3, 0, 0, 3, 0, 3, 0, 3, 0, 3, 0, 3, 0, 3, 0, 3, 0, 3, 0, 3, 0, 3, 3, 0, 3, 0, 0, 0, 3, 0, 3, 0, 0, 0, 0, 0, 0, 0, 0, 0, 0, 0, 0, 0, 0, 0, 0, 0, 0, 0, 0, 0, 0, 0, 0, 0, 0, 0, 0, 0, 0, 0, 0, 0, 0, 0, 0, 0, 0, 0, 0, 0, 0, 0, 0, 0, 0, 0, 0, 0, 0, 0, 0, 0, 0, 0, 0, 0, 0, 0, 0, 0, 0, 0, 0, 0, 0, 0, 0, 0, 0, 0, 0, 0])
_uv = me_circle.uv_layers.new(name='UVMap')
_uv.uv.foreach_set('vector', [0.5, 1.0, 0.5448, 0.998, 0.5893, 0.992, 0.633, 0.982, 0.6757, 0.9681, 0.7169, 0.9505, 0.7564, 0.9292, 0.7939, 0.9045, 0.829, 0.8765, 0.8614, 0.8455, 0.8909, 0.8117, 0.9173, 0.7754, 0.9403, 0.7369, 0.9598, 0.6965, 0.9755, 0.6545, 0.9875, 0.6113, 0.9955, 0.5671, 0.9995, 0.5224, 0.9995, 0.4776, 0.9955, 0.4329, 0.9875, 0.3887, 0.9755, 0.3455, 0.9598, 0.3035, 0.9403, 0.2631, 0.9173, 0.2246, 0.8909, 0.1883, 0.8614, 0.1545, 0.829, 0.1235, 0.7939, 0.09549, 0.7564, 0.07078, 0.7169, 0.04952, 0.6757, 0.03188, 0.633, 0.01802, 0.5893, 0.008035, 0.5448, 0.002013, 0.5, 0.0, 0.4552, 0.002013, 0.4107, 0.008035, 0.367, 0.01802, 0.3243, 0.03188, 0.2831, 0.04952, 0.2436, 0.07078, 0.2061, 0.09549, 0.171, 0.1235, 0.1386, 0.1545, 0.1091, 0.1883, 0.08271, 0.2246, 0.0597, 0.2631, 0.04024, 0.3035, 0.02447, 0.3455, 0.01254, 0.3887, 0.004525, 0.4329, 0.0005035, 0.4776, 0.0005035, 0.5224, 0.004525, 0.5671, 0.01254, 0.6113, 0.02447, 0.6545, 0.04024, 0.6965, 0.0597, 0.7369, 0.08271, 0.7754, 0.1091, 0.8117, 0.1386, 0.8455, 0.171, 0.8765, 0.2061, 0.9045, 0.2436, 0.9292, 0.2831, 0.9505, 0.3243, 0.9681, 0.367, 0.982, 0.4107, 0.992, 0.4552, 0.998, 0.5, 1.0, 0.4552, 0.998, 0.4107, 0.992, 0.367, 0.982, 0.3243, 0.9681, 0.2831, 0.9505, 0.2436, 0.9292, 0.2061, 0.9045, 0.171, 0.8765, 0.1386, 0.8455, 0.1091, 0.8117, 0.08271, 0.7754, 0.0597, 0.7369, 0.04024, 0.6965, 0.02447, 0.6545, 0.01254, 0.6113, 0.004525, 0.5671, 0.0005035, 0.5224, 0.0005035, 0.4776, 0.004525, 0.4329, 0.01254, 0.3887, 0.02447, 0.3455, 0.04024, 0.3035, 0.0597, 0.2631, 0.08271, 0.2246, 0.1091, 0.1883, 0.1386, 0.1545, 0.171, 0.1235, 0.2061, 0.09549, 0.2436, 0.07078, 0.2831, 0.04952, 0.3243, 0.03188, 0.367, 0.01802, 0.4107, 0.008035, 0.4552, 0.002013, 0.5, 0.0, 0.5448, 0.002013, 0.5893, 0.008035, 0.633, 0.01802, 0.6757, 0.03188, 0.7169, 0.04952, 0.7564, 0.07078, 0.7939, 0.09549, 0.829, 0.1235, 0.8614, 0.1545, 0.8909, 0.1883, 0.9173, 0.2246, 0.9403, 0.2631, 0.9598, 0.3035, 0.9755, 0.3455, 0.9875, 0.3887, 0.9955, 0.4329, 0.9995, 0.4776, 0.9995, 0.5224, 0.9955, 0.5671, 0.9875, 0.6113, 0.9755, 0.6545, 0.9598, 0.6965, 0.9403, 0.7369, 0.9173, 0.7754, 0.8909, 0.8117, 0.8614, 0.8455, 0.829, 0.8765, 0.7939, 0.9045, 0.7564, 0.9292, 0.7169, 0.9505, 0.6757, 0.9681, 0.633, 0.982, 0.5893, 0.992, 0.5448, 0.998, 0.6757, 0.03188, 0.7169, 0.04952, 0.7169, 0.04952, 0.6757, 0.03188, 0.04024, 0.6965, 0.02447, 0.6545, 0.02447, 0.6545, 0.04024, 0.6965, 0.6757, 0.9681, 0.633, 0.982, 0.633, 0.982, 0.6757, 0.9681, 0.7169, 0.04952, 0.7564, 0.07078, 0.7564, 0.07078, 0.7169, 0.04952, 0.02447, 0.6545, 0.01254, 0.6113, 0.01254, 0.6113, 0.02447, 0.6545, 0.633, 0.982, 0.5893, 0.992, 0.5893, 0.992, 0.633, 0.982, 0.7564, 0.07078, 0.7939, 0.09549, 0.7939, 0.09549, 0.7564, 0.07078, 0.01254, 0.6113, 0.004525, 0.5671, 0.004525, 0.5671, 0.01254, 0.6113, 0.5893, 0.992, 0.5448, 0.998, 0.5448, 0.998, 0.5893, 0.992, 0.7939, 0.09549, 0.829, 0.1235, 0.829, 0.1235, 0.7939, 0.09549, 0.004525, 0.5671, 0.0005035, 0.5224, 0.0005035, 0.5224, 0.004525, 0.5671, 0.5448, 0.998, 0.5, 1.0, 0.5, 1.0, 0.5448, 0.998, 0.829, 0.1235, 0.8614, 0.1545, 0.8614, 0.1545, 0.829, 0.1235, 0.0005035, 0.5224, 0.0005035, 0.4776, 0.0005035, 0.4776, 0.0005035, 0.5224, 0.8614, 0.1545, 0.8909, 0.1883, 0.8909, 0.1883, 0.8614, 0.1545, 0.0005035, 0.4776, 0.004525, 0.4329, 0.004525, 0.4329, 0.0005035, 0.4776, 0.8909, 0.1883, 0.9173, 0.2246, 0.9173, 0.2246, 0.8909, 0.1883, 0.004525, 0.4329, 0.01254, 0.3887, 0.01254, 0.3887, 0.004525, 0.4329, 0.9173, 0.2246, 0.9403, 0.2631, 0.9403, 0.2631, 0.9173, 0.2246, 0.01254, 0.3887, 0.02447, 0.3455, 0.02447, 0.3455, 0.01254, 0.3887, 0.9403, 0.2631, 0.9598, 0.3035, 0.9598, 0.3035, 0.9403, 0.2631, 0.02447, 0.3455, 0.04024, 0.3035, 0.04024, 0.3035, 0.02447, 0.3455, 0.9598, 0.3035, 0.9755, 0.3455, 0.9755, 0.3455, 0.9598, 0.3035, 0.04024, 0.3035, 0.0597, 0.2631, 0.0597, 0.2631, 0.04024, 0.3035, 0.9755, 0.3455, 0.9875, 0.3887, 0.9875, 0.3887, 0.9755, 0.3455, 0.0597, 0.2631, 0.08271, 0.2246, 0.08271, 0.2246, 0.0597, 0.2631, 0.9875, 0.3887, 0.9955, 0.4329, 0.9955, 0.4329, 0.9875, 0.3887, 0.08271, 0.2246, 0.1091, 0.1883, 0.1091, 0.1883, 0.08271, 0.2246, 0.9955, 0.4329, 0.9995, 0.4776, 0.9995, 0.4776, 0.9955, 0.4329, 0.1091, 0.1883, 0.1386, 0.1545, 0.1386, 0.1545, 0.1091, 0.1883, 0.9995, 0.4776, 0.9995, 0.5224, 0.9995, 0.5224, 0.9995, 0.4776, 0.1386, 0.1545, 0.171, 0.1235, 0.171, 0.1235, 0.1386, 0.1545, 0.5, 1.0, 0.4552, 0.998, 0.4552, 0.998, 0.5, 1.0, 0.9995, 0.5224, 0.9955, 0.5671, 0.9955, 0.5671, 0.9995, 0.5224, 0.171, 0.1235, 0.2061, 0.09549, 0.2061, 0.09549, 0.171, 0.1235, 0.4552, 0.998, 0.4107, 0.992, 0.4107, 0.992, 0.4552, 0.998, 0.9955, 0.5671, 0.9875, 0.6113, 0.9875, 0.6113, 0.9955, 0.5671, 0.2061, 0.09549, 0.2436, 0.07078, 0.2436, 0.07078, 0.2061, 0.09549, 0.4107, 0.992, 0.367, 0.982, 0.367, 0.982, 0.4107, 0.992, 0.9875, 0.6113, 0.9755, 0.6545, 0.9755, 0.6545, 0.9875, 0.6113, 0.2436, 0.07078, 0.2831, 0.04952, 0.2831, 0.04952, 0.2436, 0.07078, 0.367, 0.982, 0.3243, 0.9681, 0.3243, 0.9681, 0.367, 0.982, 0.9755, 0.6545, 0.9598, 0.6965, 0.9598, 0.6965, 0.9755, 0.6545, 0.2831, 0.04952, 0.3243, 0.03188, 0.3243, 0.03188, 0.2831, 0.04952, 0.3243, 0.9681, 0.2831, 0.9505, 0.2831, 0.9505, 0.3243, 0.9681, 0.9598, 0.6965, 0.9403, 0.7369, 0.9403, 0.7369, 0.9598, 0.6965, 0.3243, 0.03188, 0.367, 0.01802, 0.367, 0.01802, 0.3243, 0.03188, 0.2831, 0.9505, 0.2436, 0.9292, 0.2436, 0.9292, 0.2831, 0.9505, 0.9403, 0.7369, 0.9173, 0.7754, 0.9173, 0.7754, 0.9403, 0.7369, 0.367, 0.01802, 0.4107, 0.008035, 0.4107, 0.008035, 0.367, 0.01802, 0.2436, 0.9292, 0.2061, 0.9045, 0.2061, 0.9045, 0.2436, 0.9292, 0.9173, 0.7754, 0.8909, 0.8117, 0.8909, 0.8117, 0.9173, 0.7754, 0.4107, 0.008035, 0.4552, 0.002013, 0.4552, 0.002013, 0.4107, 0.008035, 0.2061, 0.9045, 0.171, 0.8765, 0.171, 0.8765, 0.2061, 0.9045, 0.8909, 0.8117, 0.8614, 0.8455, 0.8614, 0.8455, 0.8909, 0.8117, 0.4552, 0.002013, 0.5, 0.0, 0.5, 0.0, 0.4552, 0.002013, 0.171, 0.8765, 0.1386, 0.8455, 0.1386, 0.8455, 0.171, 0.8765, 0.8614, 0.8455, 0.829, 0.8765, 0.829, 0.8765, 0.8614, 0.8455, 0.5, 0.0, 0.5448, 0.002013, 0.5448, 0.002013, 0.5, 0.0, 0.1386, 0.8455, 0.1091, 0.8117, 0.1091, 0.8117, 0.1386, 0.8455, 0.829, 0.8765, 0.7939, 0.9045, 0.7939, 0.9045, 0.829, 0.8765, 0.5448, 0.002013, 0.5893, 0.008035, 0.5893, 0.008035, 0.5448, 0.002013, 0.1091, 0.8117, 0.08271, 0.7754, 0.08271, 0.7754, 0.1091, 0.8117, 0.7939, 0.9045, 0.7564, 0.9292, 0.7564, 0.9292, 0.7939, 0.9045, 0.5893, 0.008035, 0.633, 0.01802, 0.633, 0.01802, 0.5893, 0.008035, 0.08271, 0.7754, 0.0597, 0.7369, 0.0597, 0.7369, 0.08271, 0.7754, 0.7564, 0.9292, 0.7169, 0.9505, 0.7169, 0.9505, 0.7564, 0.9292, 0.633, 0.01802, 0.6757, 0.03188, 0.6757, 0.03188, 0.633, 0.01802, 0.0597, 0.7369, 0.04024, 0.6965, 0.04024, 0.6965, 0.0597, 0.7369, 0.7169, 0.9505, 0.6757, 0.9681, 0.6757, 0.9681, 0.7169, 0.9505, 0.7169, 0.9505, 0.6757, 0.9681, 0.6757, 0.9681, 0.7169, 0.9505, 0.0597, 0.7369, 0.04024, 0.6965, 0.04024, 0.6965, 0.0597, 0.7369, 0.633, 0.01802, 0.6757, 0.03188, 0.6757, 0.03188, 0.633, 0.01802, 0.7564, 0.9292, 0.7169, 0.9505, 0.7169, 0.9505, 0.7564, 0.9292, 0.08271, 0.7754, 0.0597, 0.7369, 0.0597, 0.7369, 0.08271, 0.7754, 0.5893, 0.008035, 0.633, 0.01802, 0.633, 0.01802, 0.5893, 0.008035, 0.7939, 0.9045, 0.7564, 0.9292, 0.7564, 0.9292, 0.7939, 0.9045, 0.1091, 0.8117, 0.08271, 0.7754, 0.08271, 0.7754, 0.1091, 0.8117, 0.5448, 0.002013, 0.5893, 0.008035, 0.5893, 0.008035, 0.5448, 0.002013, 0.829, 0.8765, 0.7939, 0.9045, 0.7939, 0.9045, 0.829, 0.8765, 0.1386, 0.8455, 0.1091, 0.8117, 0.1091, 0.8117, 0.1386, 0.8455, 0.5, 0.0, 0.5448, 0.002013, 0.5448, 0.002013, 0.5, 0.0, 0.8614, 0.8455, 0.829, 0.8765, 0.829, 0.8765, 0.8614, 0.8455, 0.171, 0.8765, 0.1386, 0.8455, 0.1386, 0.8455, 0.171, 0.8765, 0.4552, 0.002013, 0.5, 0.0, 0.5, 0.0, 0.4552, 0.002013, 0.8909, 0.8117, 0.8614, 0.8455, 0.8614, 0.8455, 0.8909, 0.8117, 0.2061, 0.9045, 0.171, 0.8765, 0.171, 0.8765, 0.2061, 0.9045, 0.4107, 0.008035, 0.4552, 0.002013, 0.4552, 0.002013, 0.4107, 0.008035, 0.9173, 0.7754, 0.8909, 0.8117, 0.8909, 0.8117, 0.9173, 0.7754, 0.2436, 0.9292, 0.2061, 0.9045, 0.2061, 0.9045, 0.2436, 0.9292, 0.367, 0.01802, 0.4107, 0.008035, 0.4107, 0.008035, 0.367, 0.01802, 0.9403, 0.7369, 0.9173, 0.7754, 0.9173, 0.7754, 0.9403, 0.7369, 0.2831, 0.9505, 0.2436, 0.9292, 0.2436, 0.9292, 0.2831, 0.9505, 0.3243, 0.03188, 0.367, 0.01802, 0.367, 0.01802, 0.3243, 0.03188, 0.9598, 0.6965, 0.9403, 0.7369, 0.9403, 0.7369, 0.9598, 0.6965, 0.3243, 0.9681, 0.2831, 0.9505, 0.2831, 0.9505, 0.3243, 0.9681, 0.2831, 0.04952, 0.3243, 0.03188, 0.3243, 0.03188, 0.2831, 0.04952, 0.9755, 0.6545, 0.9598, 0.6965, 0.9598, 0.6965, 0.9755, 0.6545, 0.367, 0.982, 0.3243, 0.9681, 0.3243, 0.9681, 0.367, 0.982, 0.2436, 0.07078, 0.2831, 0.04952, 0.2831, 0.04952, 0.2436, 0.07078, 0.9875, 0.6113, 0.9755, 0.6545, 0.9755, 0.6545, 0.9875, 0.6113, 0.4107, 0.992, 0.367, 0.982, 0.367, 0.982, 0.4107, 0.992, 0.2061, 0.09549, 0.2436, 0.07078, 0.2436, 0.07078, 0.2061, 0.09549, 0.9955, 0.5671, 0.9875, 0.6113, 0.9875, 0.6113, 0.9955, 0.5671, 0.4552, 0.998, 0.4107, 0.992, 0.4107, 0.992, 0.4552, 0.998, 0.171, 0.1235, 0.2061, 0.09549, 0.2061, 0.09549, 0.171, 0.1235, 0.9995, 0.5224, 0.9955, 0.5671, 0.9955, 0.5671, 0.9995, 0.5224, 0.5, 1.0, 0.4552, 0.998, 0.4552, 0.998, 0.5, 1.0, 0.1386, 0.1545, 0.171, 0.1235, 0.171, 0.1235, 0.1386, 0.1545, 0.9995, 0.4776, 0.9995, 0.5224, 0.9995, 0.5224, 0.9995, 0.4776, 0.1091, 0.1883, 0.1386, 0.1545, 0.1386, 0.1545, 0.1091, 0.1883, 0.9955, 0.4329, 0.9995, 0.4776, 0.9995, 0.4776, 0.9955, 0.4329, 0.08271, 0.2246, 0.1091, 0.1883, 0.1091, 0.1883, 0.08271, 0.2246, 0.9875, 0.3887, 0.9955, 0.4329, 0.9955, 0.4329, 0.9875, 0.3887, 0.0597, 0.2631, 0.08271, 0.2246, 0.08271, 0.2246, 0.0597, 0.2631, 0.9755, 0.3455, 0.9875, 0.3887, 0.9875, 0.3887, 0.9755, 0.3455, 0.04024, 0.3035, 0.0597, 0.2631, 0.0597, 0.2631, 0.04024, 0.3035, 0.9598, 0.3035, 0.9755, 0.3455, 0.9755, 0.3455, 0.9598, 0.3035, 0.02447, 0.3455, 0.04024, 0.3035, 0.04024, 0.3035, 0.02447, 0.3455, 0.9403, 0.2631, 0.9598, 0.3035, 0.9598, 0.3035, 0.9403, 0.2631, 0.01254, 0.3887, 0.02447, 0.3455, 0.02447, 0.3455, 0.01254, 0.3887, 0.9173, 0.2246, 0.9403, 0.2631, 0.9403, 0.2631, 0.9173, 0.2246, 0.004525, 0.4329, 0.01254, 0.3887, 0.01254, 0.3887, 0.004525, 0.4329, 0.8909, 0.1883, 0.9173, 0.2246, 0.9173, 0.2246, 0.8909, 0.1883, 0.0005035, 0.4776, 0.004525, 0.4329, 0.004525, 0.4329, 0.0005035, 0.4776, 0.8614, 0.1545, 0.8909, 0.1883, 0.8909, 0.1883, 0.8614, 0.1545, 0.0005035, 0.5224, 0.0005035, 0.4776, 0.0005035, 0.4776, 0.0005035, 0.5224, 0.829, 0.1235, 0.8614, 0.1545, 0.8614, 0.1545, 0.829, 0.1235, 0.5448, 0.998, 0.5, 1.0, 0.5, 1.0, 0.5448, 0.998, 0.004525, 0.5671, 0.0005035, 0.5224, 0.0005035, 0.5224, 0.004525, 0.5671, 0.7939, 0.09549, 0.829, 0.1235, 0.829, 0.1235, 0.7939, 0.09549, 0.5893, 0.992, 0.5448, 0.998, 0.5448, 0.998, 0.5893, 0.992, 0.01254, 0.6113, 0.004525, 0.5671, 0.004525, 0.5671, 0.01254, 0.6113, 0.7564, 0.07078, 0.7939, 0.09549, 0.7939, 0.09549, 0.7564, 0.07078, 0.633, 0.982, 0.5893, 0.992, 0.5893, 0.992, 0.633, 0.982, 0.02447, 0.6545, 0.01254, 0.6113, 0.01254, 0.6113, 0.02447, 0.6545, 0.7169, 0.04952, 0.7564, 0.07078, 0.7564, 0.07078, 0.7169, 0.04952, 0.6757, 0.9681, 0.633, 0.982, 0.633, 0.982, 0.6757, 0.9681, 0.04024, 0.6965, 0.02447, 0.6545, 0.02447, 0.6545, 0.04024, 0.6965, 0.6757, 0.03188, 0.7169, 0.04952, 0.7169, 0.04952, 0.6757, 0.03188, 0.7169, 0.9505, 0.6757, 0.9681, 0.6757, 0.9681, 0.7169, 0.9505, 0.0597, 0.7369, 0.04024, 0.6965, 0.04024, 0.6965, 0.0597, 0.7369, 0.633, 0.01802, 0.6757, 0.03188, 0.6757, 0.03188, 0.633, 0.01802, 0.7564, 0.9292, 0.7169, 0.9505, 0.7169, 0.9505, 0.7564, 0.9292, 0.08271, 0.7754, 0.0597, 0.7369, 0.0597, 0.7369, 0.08271, 0.7754, 0.5893, 0.008035, 0.633, 0.01802, 0.633, 0.01802, 0.5893, 0.008035, 0.7939, 0.9045, 0.7564, 0.9292, 0.7564, 0.9292, 0.7939, 0.9045, 0.1091, 0.8117, 0.08271, 0.7754, 0.08271, 0.7754, 0.1091, 0.8117, 0.5448, 0.002013, 0.5893, 0.008035, 0.5893, 0.008035, 0.5448, 0.002013, 0.829, 0.8765, 0.7939, 0.9045, 0.7939, 0.9045, 0.829, 0.8765, 0.1386, 0.8455, 0.1091, 0.8117, 0.1091, 0.8117, 0.1386, 0.8455, 0.5, 0.0, 0.5448, 0.002013, 0.5448, 0.002013, 0.5, 0.0, 0.8614, 0.8455, 0.829, 0.8765, 0.829, 0.8765, 0.8614, 0.8455, 0.171, 0.8765, 0.1386, 0.8455, 0.1386, 0.8455, 0.171, 0.8765, 0.4552, 0.002013, 0.5, 0.0, 0.5, 0.0, 0.4552, 0.002013, 0.8909, 0.8117, 0.8614, 0.8455, 0.8614, 0.8455, 0.8909, 0.8117, 0.2061, 0.9045, 0.171, 0.8765, 0.171, 0.8765, 0.2061, 0.9045, 0.4107, 0.008035, 0.4552, 0.002013, 0.4552, 0.002013, 0.4107, 0.008035, 0.9173, 0.7754, 0.8909, 0.8117, 0.8909, 0.8117, 0.9173, 0.7754, 0.2436, 0.9292, 0.2061, 0.9045, 0.2061, 0.9045, 0.2436, 0.9292, 0.367, 0.01802, 0.4107, 0.008035, 0.4107, 0.008035, 0.367, 0.01802, 0.9403, 0.7369, 0.9173, 0.7754, 0.9173, 0.7754, 0.9403, 0.7369, 0.2831, 0.9505, 0.2436, 0.9292, 0.2436, 0.9292, 0.2831, 0.9505, 0.3243, 0.03188, 0.367, 0.01802, 0.367, 0.01802, 0.3243, 0.03188, 0.9598, 0.6965, 0.9403, 0.7369, 0.9403, 0.7369, 0.9598, 0.6965, 0.3243, 0.9681, 0.2831, 0.9505, 0.2831, 0.9505, 0.3243, 0.9681, 0.2831, 0.04952, 0.3243, 0.03188, 0.3243, 0.03188, 0.2831, 0.04952, 0.9755, 0.6545, 0.9598, 0.6965, 0.9598, 0.6965, 0.9755, 0.6545, 0.367, 0.982, 0.3243, 0.9681, 0.3243, 0.9681, 0.367, 0.982, 0.2436, 0.07078, 0.2831, 0.04952, 0.2831, 0.04952, 0.2436, 0.07078, 0.9875, 0.6113, 0.9755, 0.6545, 0.9755, 0.6545, 0.9875, 0.6113, 0.4107, 0.992, 0.367, 0.982, 0.367, 0.982, 0.4107, 0.992, 0.2061, 0.09549, 0.2436, 0.07078, 0.2436, 0.07078, 0.2061, 0.09549, 0.9955, 0.5671, 0.9875, 0.6113, 0.9875, 0.6113, 0.9955, 0.5671, 0.4552, 0.998, 0.4107, 0.992, 0.4107, 0.992, 0.4552, 0.998, 0.171, 0.1235, 0.2061, 0.09549, 0.2061, 0.09549, 0.171, 0.1235, 0.9995, 0.5224, 0.9955, 0.5671, 0.9955, 0.5671, 0.9995, 0.5224, 0.5, 1.0, 0.4552, 0.998, 0.4552, 0.998, 0.5, 1.0, 0.1386, 0.1545, 0.171, 0.1235, 0.171, 0.1235, 0.1386, 0.1545, 0.9995, 0.4776, 0.9995, 0.5224, 0.9995, 0.5224, 0.9995, 0.4776, 0.1091, 0.1883, 0.1386, 0.1545, 0.1386, 0.1545, 0.1091, 0.1883, 0.9955, 0.4329, 0.9995, 0.4776, 0.9995, 0.4776, 0.9955, 0.4329, 0.08271, 0.2246, 0.1091, 0.1883, 0.1091, 0.1883, 0.08271, 0.2246, 0.9875, 0.3887, 0.9955, 0.4329, 0.9955, 0.4329, 0.9875, 0.3887, 0.0597, 0.2631, 0.08271, 0.2246, 0.08271, 0.2246, 0.0597, 0.2631, 0.9755, 0.3455, 0.9875, 0.3887, 0.9875, 0.3887, 0.9755, 0.3455, 0.04024, 0.3035, 0.0597, 0.2631, 0.0597, 0.2631, 0.04024, 0.3035, 0.9598, 0.3035, 0.9755, 0.3455, 0.9755, 0.3455, 0.9598, 0.3035, 0.02447, 0.3455, 0.04024, 0.3035, 0.04024, 0.3035, 0.02447, 0.3455, 0.9403, 0.2631, 0.9598, 0.3035, 0.9598, 0.3035, 0.9403, 0.2631, 0.01254, 0.3887, 0.02447, 0.3455, 0.02447, 0.3455, 0.01254, 0.3887, 0.9173, 0.2246, 0.9403, 0.2631, 0.9403, 0.2631, 0.9173, 0.2246, 0.004525, 0.4329, 0.01254, 0.3887, 0.01254, 0.3887, 0.004525, 0.4329, 0.8909, 0.1883, 0.9173, 0.2246, 0.9173, 0.2246, 0.8909, 0.1883, 0.0005035, 0.4776, 0.004525, 0.4329, 0.004525, 0.4329, 0.0005035, 0.4776, 0.8614, 0.1545, 0.8909, 0.1883, 0.8909, 0.1883, 0.8614, 0.1545, 0.0005035, 0.5224, 0.0005035, 0.4776, 0.0005035, 0.4776, 0.0005035, 0.5224, 0.829, 0.1235, 0.8614, 0.1545, 0.8614, 0.1545, 0.829, 0.1235, 0.5448, 0.998, 0.5, 1.0, 0.5, 1.0, 0.5448, 0.998, 0.004525, 0.5671, 0.0005035, 0.5224, 0.0005035, 0.5224, 0.004525, 0.5671, 0.7939, 0.09549, 0.829, 0.1235, 0.829, 0.1235, 0.7939, 0.09549, 0.5893, 0.992, 0.5448, 0.998, 0.5448, 0.998, 0.5893, 0.992, 0.01254, 0.6113, 0.004525, 0.5671, 0.004525, 0.5671, 0.01254, 0.6113, 0.7564, 0.07078, 0.7939, 0.09549, 0.7939, 0.09549, 0.7564, 0.07078, 0.633, 0.982, 0.5893, 0.992, 0.5893, 0.992, 0.633, 0.982, 0.02447, 0.6545, 0.01254, 0.6113, 0.01254, 0.6113, 0.02447, 0.6545, 0.7169, 0.04952, 0.7564, 0.07078, 0.7564, 0.07078, 0.7169, 0.04952, 0.6757, 0.9681, 0.633, 0.982, 0.633, 0.982, 0.6757, 0.9681, 0.04024, 0.6965, 0.02447, 0.6545, 0.02447, 0.6545, 0.04024, 0.6965, 0.6757, 0.03188, 0.7169, 0.04952, 0.7169, 0.04952, 0.6757, 0.03188])
me_circle.materials.append(mat_material_007)
me_circle.materials.append(None)
me_circle.materials.append(None)
me_circle.materials.append(mat_material_008)
me_circle.update()

# ---- objects
ob_light = bpy.data.objects.new('Light', light_light)
ob_camera = bpy.data.objects.new('Camera', cam_camera)
ob_plane_011 = bpy.data.objects.new('Plane.011', me_plane_004)
ob_plane_010 = bpy.data.objects.new('Plane.010', me_plane_004)
ob_plane_008 = bpy.data.objects.new('Plane.008', me_plane_005)
ob_plane_007 = bpy.data.objects.new('Plane.007', me_plane_007)
ob_plane_006 = bpy.data.objects.new('Plane.006', me_plane_001)
ob_plane_001 = bpy.data.objects.new('Plane.001', me_plane_003)
ob_light_001 = bpy.data.objects.new('Light.001', light_light_001)
ob_empty_002 = bpy.data.objects.new('Empty.002', None)
ob_cube_001 = bpy.data.objects.new('Cube.001', me_cube_001)
ob_circle_001 = bpy.data.objects.new('Circle.001', me_circle)

# ---- transforms, parenting, visibility, modifiers, constraints
ob_light.location = (4.076, 1.005, 5.904)
ob_light.rotation_euler = (0.6503, 0.05522, 1.866)
ob_light.lock_rotations_4d = False
ob_light.empty_display_type = 'ARROWS'
ob_light.color = (0.0, 0.0, 0.0, 0.0)
ob_light.lineart.crease_threshold = 0.0
ob_camera.location = (7.359, -6.926, 4.958)
ob_camera.rotation_euler = (1.109, 0.0, 0.8149)
ob_camera.lock_rotations_4d = False
ob_camera.empty_display_type = 'ARROWS'
ob_camera.color = (0.0, 0.0, 0.0, 0.0)
ob_camera.display_type = 'WIRE'
ob_camera.lineart.crease_threshold = 0.0
ob_plane_011.location = (-0.005865, 0.3027, 1.397)
ob_plane_011.rotation_euler = (-3.142, 1.571, 0.0)
ob_plane_011.scale = (-0.2446, -0.2446, -0.2446)
_m = ob_plane_011.modifiers.new('Mirror', 'MIRROR')
_m.use_axis = (False, True, False)
_m.mirror_object = ob_cube_001
_m = ob_plane_011.modifiers.new('Subdivision', 'SUBSURF')
_m.levels = 3
ob_plane_010.location = (-0.005865, 0.3027, 1.397)
ob_plane_010.rotation_euler = (-3.142, 1.571, 0.0)
ob_plane_010.scale = (-0.2446, -0.2446, -0.2446)
_m = ob_plane_010.modifiers.new('Mirror', 'MIRROR')
_m.use_axis = (False, True, False)
_m.mirror_object = ob_cube_001
_m = ob_plane_010.modifiers.new('Subdivision', 'SUBSURF')
_m.levels = 3
ob_plane_008.location = (0.7122, -0.07588, 0.6684)
ob_plane_008.rotation_euler = (0.5637, 1.576, 0.5624)
ob_plane_008.scale = (-0.1216, 0.1574, -0.1216)
_m = ob_plane_008.modifiers.new('Subdivision', 'SUBSURF')
_m.levels = 3
ob_plane_007.location = (0.7084, -0.07775, 0.7334)
ob_plane_007.rotation_euler = (0.0, 1.571, 0.0)
ob_plane_007.scale = (-0.02566, 0.0332, -0.02566)
_m = ob_plane_007.modifiers.new('Subdivision', 'SUBSURF')
_m.levels = 3
ob_plane_006.location = (0.6074, 0.1553, 0.8551)
ob_plane_006.rotation_euler = (-1.64, 1.597, -1.348)
ob_plane_006.scale = (0.05243, 0.05243, 0.05243)
ob_plane_006.color = (0.2219, 0.2278, 1.0, 1.0)
_m = ob_plane_006.modifiers.new('Subdivision', 'SUBSURF')
_m.levels = 4
_m = ob_plane_006.modifiers.new('Mirror', 'MIRROR')
_m.use_axis = (False, True, False)
_m.mirror_object = ob_cube_001
ob_plane_001.location = (0.6074, 0.1553, 0.8551)
ob_plane_001.rotation_euler = (-1.64, 1.597, -1.348)
ob_plane_001.scale = (0.05243, 0.05243, 0.05243)
ob_plane_001.color = (0.2219, 0.2278, 1.0, 1.0)
_m = ob_plane_001.modifiers.new('Subdivision', 'SUBSURF')
_m.levels = 4
_m = ob_plane_001.modifiers.new('Mirror', 'MIRROR')
_m.use_axis = (False, True, False)
_m.mirror_object = ob_cube_001
ob_light_001.location = (4.076, 1.005, 5.904)
ob_light_001.rotation_euler = (0.6503, 0.05522, 1.866)
ob_light_001.lock_rotations_4d = False
ob_light_001.empty_display_type = 'ARROWS'
ob_light_001.color = (0.0, 0.0, 0.0, 0.0)
ob_light_001.lineart.crease_threshold = 0.0
ob_empty_002.location = (0.0, -0.06656, 0.2748)
ob_cube_001.location = (0.0, -0.06656, 0.2748)
ob_cube_001.rotation_euler = (0.0, -0.0, 3.142)
ob_cube_001.lock_rotations_4d = False
ob_cube_001.empty_display_type = 'ARROWS'
ob_cube_001.lineart.crease_threshold = 0.0
_m = ob_cube_001.modifiers.new('Mirror', 'MIRROR')
_m.use_clip = True
_m = ob_cube_001.modifiers.new('Subdivision', 'SUBSURF')
_m.levels = 3
_m = ob_cube_001.modifiers.new('Bevel', 'BEVEL')
_m = ob_cube_001.modifiers.new('Bevel.001', 'BEVEL')
ob_circle_001.location = (0.0, -0.06656, 0.2748)

# ---- collection membership
col_collection.objects.link(ob_light)
col_collection.objects.link(ob_camera)
col_collection.objects.link(ob_plane_011)
col_collection.objects.link(ob_plane_010)
col_collection.objects.link(ob_plane_008)
col_collection.objects.link(ob_plane_007)
col_collection.objects.link(ob_plane_006)
col_collection.objects.link(ob_plane_001)
col_collection.objects.link(ob_light_001)
col_collection.objects.link(ob_empty_002)
col_collection.objects.link(ob_cube_001)
col_collection.objects.link(ob_circle_001)

# ---- scene / render settings (as saved in the file)
scene.camera = ob_camera
scene.frame_start = 1; scene.frame_end = 250; scene.frame_set(1)
scene.render.engine = 'BLENDER_EEVEE_NEXT'
scene.cycles.sampling_pattern = 'TABULATED_SOBOL'
scene.cycles.use_light_tree = False
scene.view_settings.view_transform = 'Filmic'
bpy.context.view_layer.update()

